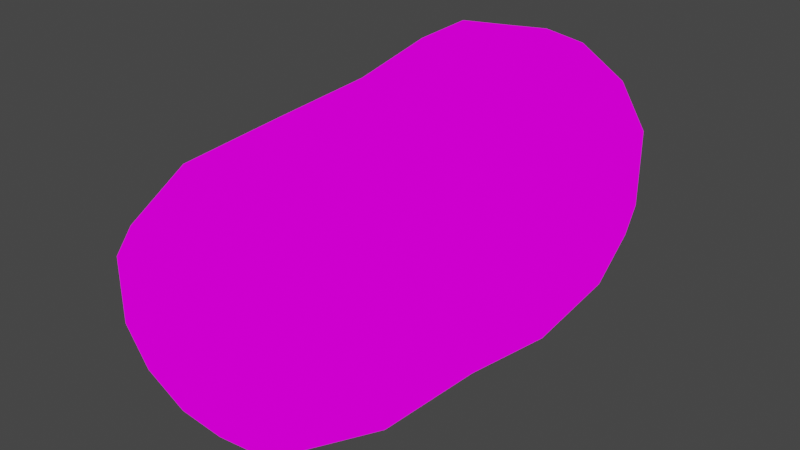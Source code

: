# Source: bossDoge.blend  (saved by Blender 4.0.36; exported with 4.5.12 LTS)
import bpy
from mathutils import Matrix  # noqa: F401  (used for matrix-valued properties, if any)

bpy.ops.wm.read_factory_settings(use_empty=True)
scene = bpy.context.scene
scene.name = 'Scene'

# ---- collections
col_collection = bpy.data.collections.new('Collection'); scene.collection.children.link(col_collection)

# ---- images (referenced by path relative to the original .blend; pixels are not part of the script)
import os
ASSET_DIR = os.environ.get("B2B_ASSET_DIR", "")  # directory of the original .blend (textures are referenced by path, not embedded)
HERE = os.path.dirname(os.path.abspath(__file__))  # packed textures are extracted next to this script under _unpacked/

def load_image(name, relpath, width, height, colorspace="sRGB"):
    """Load a texture the original file referenced (path relative to the .blend, or extracted next to this script)."""
    p = next((c for c in (os.path.join(HERE, relpath), os.path.join(ASSET_DIR, relpath)) if relpath and os.path.exists(c)), "")
    if p:
        img = bpy.data.images.load(p, check_existing=True)
        img.name = name
    else:  # same state as the original file: an image datablock whose file is absent (Cycles renders it pink)
        img = bpy.data.images.new(name, width, height)
        img.source = "FILE"
        img.filepath = "//" + (relpath or name)
    img.colorspace_settings.name = colorspace
    return img
img_pixeltexturegrid_64_png_001 = load_image('PixelTextureGrid_64.png.001', 'PixelTextureGrid_64.png', 1024, 1024, 'sRGB')

# ---- materials (node trees are filled in below, after node groups)
mat_m_barrel = bpy.data.materials.new('m_barrel')
mat_m_barrel.alpha_threshold = 0.0
mat_m_barrel.use_transparent_shadow = False
mat_m_barrel.roughness = 0.5
mat_m_barrel.line_color = (0.0, 0.0, 0.0, 1.0)

# ---- material node trees
mat_m_barrel.use_nodes = True; mat_m_barrel.node_tree.nodes.clear()
_N = mat_m_barrel.node_tree.nodes; _L = mat_m_barrel.node_tree.links
n0 = _N.new('ShaderNodeOutputMaterial'); n0.name = 'Material Output'; n0.location = (300, 300)
n1 = _N.new('ShaderNodeEmission'); n1.name = 'Emission'; n1.location = (10, 300)
n2 = _N.new('ShaderNodeTexImage'); n2.name = 'Image Texture'; n2.location = (-280, 280)
n2.image = img_pixeltexturegrid_64_png_001
n2.interpolation = 'Closest'
_L.new(n1.outputs[0], n0.inputs[0])
_L.new(n2.outputs[0], n1.inputs[0])
n0.is_active_output = True

# ---- world
world_world = bpy.data.worlds.new('World'); scene.world = world_world
world_world.use_nodes = True; world_world.node_tree.nodes.clear()
_N = world_world.node_tree.nodes; _L = world_world.node_tree.links
n0 = _N.new('ShaderNodeOutputWorld'); n0.name = 'World Output'; n0.location = (300, 300)
n1 = _N.new('ShaderNodeBackground'); n1.name = 'Background'; n1.location = (10, 300)
n1.inputs[0].default_value = (0.05088, 0.05088, 0.05088, 1.0)
_L.new(n1.outputs[0], n0.inputs[0])
n0.is_active_output = True
world_world.color = (0.05088, 0.05088, 0.05088)
world_world.use_sun_shadow = False
world_world.sun_shadow_jitter_overblur = 0.0

# ---- meshes
me_cylinder = bpy.data.meshes.new('Cylinder')
me_cylinder.from_pydata([(0.1314, 0.1476, 0.5217), (0.1385, 0.04133, 0.5132), (0.1469, -0.05632, 0.5102), (0.1421, -0.1705, 0.5155), (0.11, -0.2472, 0.4971), (0.11, -0.2472, 0.4331), (0.1167, 0.2084, 0.4431), (0.1167, 0.2084, 0.5226), (0.0, 0.2084, 0.602), (0.0, 0.2084, 0.3637), (0.0, -0.2472, 0.5612), (0.0, -0.2472, 0.3691), (0.08573, -0.2472, 0.5333), (0.04462, -0.2472, 0.5563), (0.04462, -0.2472, 0.3739), (0.08573, -0.2472, 0.3969), (0.04232, 0.2084, 0.596), (0.0891, 0.2084, 0.5674), (0.0891, 0.2084, 0.3982), (0.04232, 0.2084, 0.3697), (0.1421, -0.1705, 0.4323), (0.1465, -0.05256, 0.4403), (0.1493, 0.03681, 0.4367), (0.1394, 0.1479, 0.4417), (0.0, 0.1456, 0.3385), (0.0, 0.04132, 0.3233), (0.0, -0.05449, 0.3342), (0.0, -0.1705, 0.3491), (0.0, 0.1456, 0.6201), (0.0, 0.04132, 0.6211), (0.0, -0.05632, 0.5951), (0.0, -0.1705, 0.5891), (0.05696, 0.1456, 0.6141), (0.02783, 0.04132, 0.6129), (0.05965, -0.05632, 0.5887), (0.05671, -0.1705, 0.5827), (0.1104, -0.1705, 0.5529), (0.1145, -0.05632, 0.5582), (0.09745, 0.04133, 0.5741), (0.108, 0.1456, 0.5858), (0.05671, -0.1705, 0.3555), (0.05593, -0.05449, 0.3406), (0.05078, 0.04132, 0.3315), (0.0554, 0.1456, 0.3458), (0.1179, 0.1456, 0.3806), (0.1204, 0.04133, 0.3702), (0.1114, -0.05521, 0.3785), (0.1104, -0.1705, 0.3853)], [], [(27, 40, 14, 11), (23, 44, 18, 6), (0, 23, 6, 7), (39, 0, 7, 17), (16, 8, 28, 32), (35, 13, 12, 36), (43, 19, 18, 44), (35, 31, 10, 13), (32, 28, 29, 33), (33, 29, 30, 34), (34, 30, 31, 35), (14, 40, 47, 15), (40, 41, 46, 47), (41, 42, 45, 46), (42, 43, 44, 45), (16, 32, 39, 17), (32, 33, 38, 39), (33, 34, 37, 38), (34, 35, 36, 37), (12, 4, 3, 36), (36, 3, 2, 37), (37, 2, 1, 38), (38, 1, 0, 39), (4, 5, 20, 3), (3, 20, 21, 2), (2, 21, 22, 1), (1, 22, 23, 0), (5, 15, 47, 20), (20, 47, 46, 21), (21, 46, 45, 22), (22, 45, 44, 23), (9, 19, 43, 24), (24, 43, 42, 25), (25, 42, 41, 26), (26, 41, 40, 27)])
_uv = me_cylinder.uv_layers.new(name='UVMap')
_uv.uv.foreach_set('vector', [0.75, 0.7, 0.843, 0.7, 0.843, 0.75, 0.75, 0.75, 0.5417, 0.2, 0.5781, 0.2, 0.5781, 0.25, 0.5417, 0.25, 0.4583, 0.2, 0.5417, 0.2, 0.5417, 0.25, 0.4583, 0.25, 0.4219, 0.2, 0.4583, 0.2, 0.4583, 0.25, 0.4219, 0.25, 0.157, 0.5, 0.25, 0.5, 0.25, 0.55, 0.157, 0.55, 0.157, 0.7, 0.157, 0.75, 0.125, 0.75, 0.125, 0.7, 0.843, 0.55, 0.843, 0.5, 0.875, 0.5, 0.875, 0.55, 0.157, 0.7, 0.25, 0.7, 0.25, 0.75, 0.157, 0.75, 0.157, 0.55, 0.25, 0.55, 0.25, 0.6, 0.157, 0.6, 0.157, 0.6, 0.25, 0.6, 0.25, 0.65, 0.157, 0.65, 0.157, 0.65, 0.25, 0.65, 0.25, 0.7, 0.157, 0.7, 0.843, 0.75, 0.843, 0.7, 0.875, 0.7, 0.875, 0.75, 0.843, 0.7, 0.843, 0.65, 0.875, 0.65, 0.875, 0.7, 0.843, 0.65, 0.843, 0.6, 0.875, 0.6, 0.875, 0.65, 0.843, 0.6, 0.843, 0.55, 0.875, 0.55, 0.875, 0.6, 0.157, 0.5, 0.157, 0.55, 0.125, 0.55, 0.125, 0.5, 0.157, 0.55, 0.157, 0.6, 0.125, 0.6, 0.125, 0.55, 0.157, 0.6, 0.157, 0.65, 0.125, 0.65, 0.125, 0.6, 0.157, 0.65, 0.157, 0.7, 0.125, 0.7, 0.125, 0.65, 0.4219, 0.0, 0.4583, 0.0, 0.4583, 0.05, 0.4219, 0.05, 0.4219, 0.05, 0.4583, 0.05, 0.4583, 0.1, 0.4219, 0.1, 0.4219, 0.1, 0.4583, 0.1, 0.4583, 0.15, 0.4219, 0.15, 0.4219, 0.15, 0.4583, 0.15, 0.4583, 0.2, 0.4219, 0.2, 0.4583, 0.0, 0.5417, 0.0, 0.5417, 0.05, 0.4583, 0.05, 0.4583, 0.05, 0.5417, 0.05, 0.5417, 0.1, 0.4583, 0.1, 0.4583, 0.1, 0.5417, 0.1, 0.5417, 0.15, 0.4583, 0.15, 0.4583, 0.15, 0.5417, 0.15, 0.5417, 0.2, 0.4583, 0.2, 0.5417, 0.0, 0.5781, 0.0, 0.5781, 0.05, 0.5417, 0.05, 0.5417, 0.05, 0.5781, 0.05, 0.5781, 0.1, 0.5417, 0.1, 0.5417, 0.1, 0.5781, 0.1, 0.5781, 0.15, 0.5417, 0.15, 0.5417, 0.15, 0.5781, 0.15, 0.5781, 0.2, 0.5417, 0.2, 0.75, 0.5, 0.843, 0.5, 0.843, 0.55, 0.75, 0.55, 0.75, 0.55, 0.843, 0.55, 0.843, 0.6, 0.75, 0.6, 0.75, 0.6, 0.843, 0.6, 0.843, 0.65, 0.75, 0.65, 0.75, 0.65, 0.843, 0.65, 0.843, 0.7, 0.75, 0.7])
me_cylinder.materials.append(mat_m_barrel)
me_cylinder.use_paint_bone_selection = False
me_cylinder.use_paint_mask = True
me_cylinder.update()

# ---- objects
ob_cylinder = bpy.data.objects.new('Cylinder', me_cylinder)

# ---- transforms, parenting, visibility, modifiers, constraints
ob_cylinder.location = (0.0, 0.0, 0.0)
_m = ob_cylinder.modifiers.new('Mirror', 'MIRROR')
_m.use_clip = True

# ---- collection membership
col_collection.objects.link(ob_cylinder)

# ---- scene / render settings (as saved in the file)
scene.frame_start = 1; scene.frame_end = 250; scene.frame_set(26)
scene.render.engine = 'BLENDER_EEVEE_NEXT'
scene.cycles.sampling_pattern = 'TABULATED_SOBOL'
scene.cycles.use_light_tree = False
scene.view_settings.view_transform = 'Filmic'
bpy.context.view_layer.update()

# ---- added for rendering (the .blend has no active camera): camera
cam_auto = bpy.data.cameras.new('AutoCamera')
cam_auto.lens = 50.0
cam_auto.sensor_width = 36.0
cam_auto.clip_end = 1000.0
ob_auto_camera = bpy.data.objects.new('AutoCamera', cam_auto)
scene.collection.objects.link(ob_auto_camera)
ob_auto_camera.location = (0.574403, -0.708707, 0.931716)
ob_auto_camera.rotation_euler = (1.09748, -7.21219e-08, 0.694738)
scene.camera = ob_auto_camera
bpy.context.view_layer.update()
